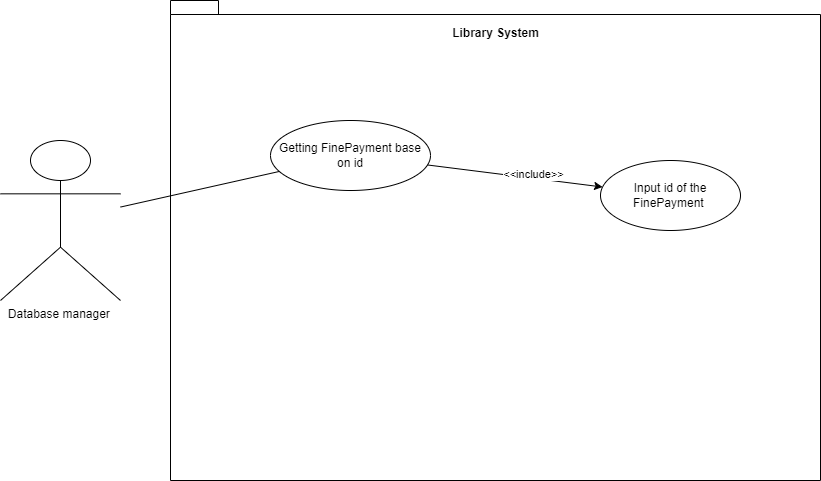

The diagram above was exported from draw.io. Its source (the exported page's mxGraphModel, read from the mxfile embedded in the PNG):
<mxGraphModel dx="1633" dy="758" grid="1" gridSize="10" guides="1" tooltips="1" connect="1" arrows="1" fold="1" page="1" pageScale="1" pageWidth="850" pageHeight="1100" math="0" shadow="0">
  <root>
    <mxCell id="0" />
    <mxCell id="1" parent="0" />
    <mxCell id="WXUy9Tb-qTp6Tu4ZHFu8-1" value="Database manager&amp;nbsp;&lt;br&gt;" style="shape=umlActor;verticalLabelPosition=bottom;verticalAlign=top;html=1;outlineConnect=0;" vertex="1" parent="1">
      <mxGeometry x="20" y="180" width="120" height="160" as="geometry" />
    </mxCell>
    <mxCell id="WXUy9Tb-qTp6Tu4ZHFu8-3" value="" style="shape=folder;fontStyle=1;spacingTop=10;tabWidth=40;tabHeight=14;tabPosition=left;html=1;whiteSpace=wrap;" vertex="1" parent="1">
      <mxGeometry x="190" y="40" width="650" height="480" as="geometry" />
    </mxCell>
    <mxCell id="WXUy9Tb-qTp6Tu4ZHFu8-4" value="Getting FinePayment base on id" style="ellipse;whiteSpace=wrap;html=1;" vertex="1" parent="1">
      <mxGeometry x="290" y="160" width="160" height="70" as="geometry" />
    </mxCell>
    <mxCell id="WXUy9Tb-qTp6Tu4ZHFu8-5" value="Library System" style="text;align=center;fontStyle=1;verticalAlign=middle;spacingLeft=3;spacingRight=3;strokeColor=none;rotatable=0;points=[[0,0.5],[1,0.5]];portConstraint=eastwest;html=1;" vertex="1" parent="1">
      <mxGeometry x="475" y="60" width="80" height="26" as="geometry" />
    </mxCell>
    <mxCell id="WXUy9Tb-qTp6Tu4ZHFu8-6" value="" style="endArrow=none;html=1;rounded=0;" edge="1" parent="1" source="WXUy9Tb-qTp6Tu4ZHFu8-1" target="WXUy9Tb-qTp6Tu4ZHFu8-4">
      <mxGeometry width="50" height="50" relative="1" as="geometry">
        <mxPoint x="400" y="320" as="sourcePoint" />
        <mxPoint x="450" y="270" as="targetPoint" />
      </mxGeometry>
    </mxCell>
    <mxCell id="WXUy9Tb-qTp6Tu4ZHFu8-10" value="" style="endArrow=classic;html=1;rounded=0;" edge="1" parent="1" source="WXUy9Tb-qTp6Tu4ZHFu8-4" target="WXUy9Tb-qTp6Tu4ZHFu8-11">
      <mxGeometry width="50" height="50" relative="1" as="geometry">
        <mxPoint x="400" y="360" as="sourcePoint" />
        <mxPoint x="450" y="310" as="targetPoint" />
      </mxGeometry>
    </mxCell>
    <mxCell id="WXUy9Tb-qTp6Tu4ZHFu8-12" value="&amp;lt;&amp;lt;include&amp;gt;&amp;gt;" style="edgeLabel;html=1;align=center;verticalAlign=middle;resizable=0;points=[];" vertex="1" connectable="0" parent="WXUy9Tb-qTp6Tu4ZHFu8-10">
      <mxGeometry x="0.3581" y="-1" relative="1" as="geometry">
        <mxPoint x="-13" y="-7" as="offset" />
      </mxGeometry>
    </mxCell>
    <mxCell id="WXUy9Tb-qTp6Tu4ZHFu8-11" value="Input id of the FinePayment&amp;nbsp;" style="ellipse;whiteSpace=wrap;html=1;" vertex="1" parent="1">
      <mxGeometry x="620" y="200" width="140" height="70" as="geometry" />
    </mxCell>
  </root>
</mxGraphModel>